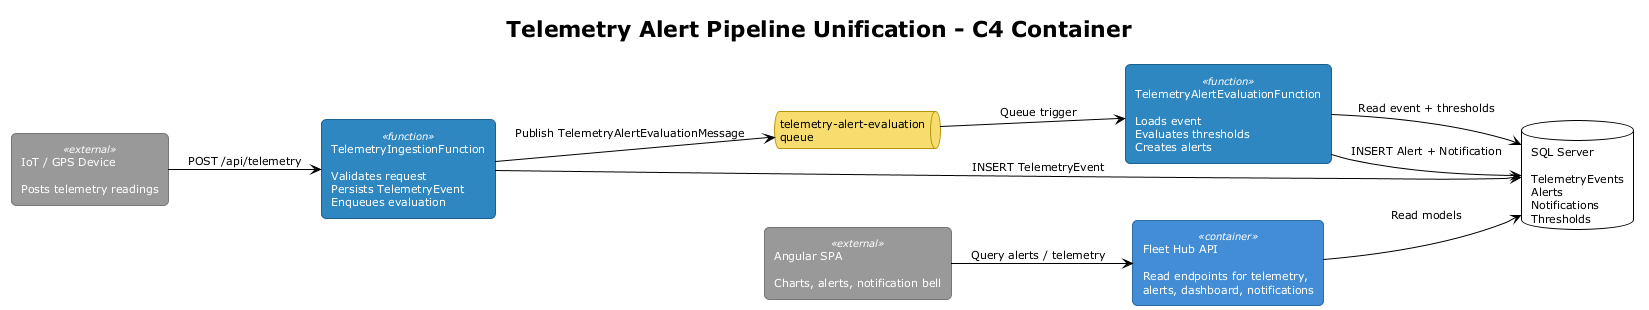

The diagram above was rendered by PlantUML. Its source (embedded in the PNG):
@startuml c4_container
!theme plain
!pragma layout smetana
left to right direction
skinparam shadowing false
skinparam defaultFontSize 11
skinparam rectangle {
  RoundCorner 10
  StereotypeFontSize 10
}

title Telemetry Alert Pipeline Unification - C4 Container

skinparam rectangle<<external>> {
  BackgroundColor #999999
  FontColor white
  BorderColor #777777
}
skinparam rectangle<<function>> {
  BackgroundColor #2E86C1
  FontColor white
  BorderColor #1F618D
}
skinparam rectangle<<container>> {
  BackgroundColor #438DD5
  FontColor white
  BorderColor #2E6DA4
}
skinparam queue {
  BackgroundColor #F7DC6F
  BorderColor #B7950B
}

rectangle "IoT / GPS Device\n\nPosts telemetry readings" <<external>> as device
rectangle "TelemetryIngestionFunction\n\nValidates request\nPersists TelemetryEvent\nEnqueues evaluation" <<function>> as ingest
queue "telemetry-alert-evaluation\nqueue" as q
rectangle "TelemetryAlertEvaluationFunction\n\nLoads event\nEvaluates thresholds\nCreates alerts" <<function>> as eval
rectangle "Fleet Hub API\n\nRead endpoints for telemetry,\nalerts, dashboard, notifications" <<container>> as api
rectangle "Angular SPA\n\nCharts, alerts, notification bell" <<external>> as spa
database "SQL Server\n\nTelemetryEvents\nAlerts\nNotifications\nThresholds" as db

device --> ingest : POST /api/telemetry
ingest --> db : INSERT TelemetryEvent
ingest --> q : Publish TelemetryAlertEvaluationMessage
q --> eval : Queue trigger
eval --> db : Read event + thresholds
eval --> db : INSERT Alert + Notification
spa --> api : Query alerts / telemetry
api --> db : Read models

@enduml